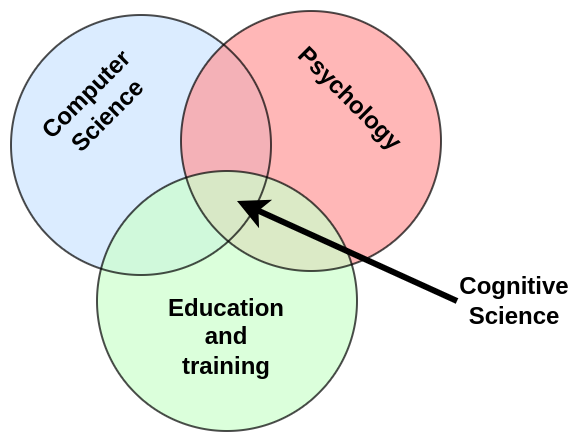

The diagram above was exported from draw.io. Its source (the exported page's mxGraphModel, read from the mxfile embedded in the PNG):
<mxGraphModel dx="398" dy="233" grid="1" gridSize="10" guides="1" tooltips="1" connect="1" arrows="1" fold="1" page="1" pageScale="1" pageWidth="850" pageHeight="1100" math="0" shadow="0">
  <root>
    <mxCell id="0" />
    <mxCell id="1" parent="0" />
    <mxCell id="Cp7Ub9Jha0V-VNZlXf1h-1" value="" style="ellipse;whiteSpace=wrap;html=1;aspect=fixed;fillColor=#CCE5FF;strokeColor=none;opacity=70;" parent="1" vertex="1">
      <mxGeometry x="352" y="370" width="130" height="130" as="geometry" />
    </mxCell>
    <mxCell id="Cp7Ub9Jha0V-VNZlXf1h-6" value="" style="ellipse;whiteSpace=wrap;html=1;aspect=fixed;fillColor=#FF9999;strokeColor=none;opacity=70;" parent="1" vertex="1">
      <mxGeometry x="437" y="368" width="130" height="130" as="geometry" />
    </mxCell>
    <mxCell id="Cp7Ub9Jha0V-VNZlXf1h-7" value="" style="ellipse;whiteSpace=wrap;html=1;aspect=fixed;fillColor=#CCFFCC;strokeColor=none;opacity=70;" parent="1" vertex="1">
      <mxGeometry x="395" y="448" width="130" height="130" as="geometry" />
    </mxCell>
    <mxCell id="Cp7Ub9Jha0V-VNZlXf1h-11" value="" style="ellipse;whiteSpace=wrap;html=1;aspect=fixed;fillColor=none;strokeColor=default;opacity=70;" parent="1" vertex="1">
      <mxGeometry x="352" y="370" width="130" height="130" as="geometry" />
    </mxCell>
    <mxCell id="Cp7Ub9Jha0V-VNZlXf1h-12" value="" style="ellipse;whiteSpace=wrap;html=1;aspect=fixed;fillColor=none;strokeColor=default;opacity=70;" parent="1" vertex="1">
      <mxGeometry x="437" y="368" width="130" height="130" as="geometry" />
    </mxCell>
    <mxCell id="Cp7Ub9Jha0V-VNZlXf1h-13" value="" style="ellipse;whiteSpace=wrap;html=1;aspect=fixed;fillColor=none;strokeColor=default;opacity=70;" parent="1" vertex="1">
      <mxGeometry x="395" y="448" width="130" height="130" as="geometry" />
    </mxCell>
    <mxCell id="Cp7Ub9Jha0V-VNZlXf1h-14" value="&lt;b&gt;Computer Science&lt;/b&gt;" style="text;html=1;align=center;verticalAlign=middle;whiteSpace=wrap;rounded=0;rotation=-45;" parent="1" vertex="1">
      <mxGeometry x="365" y="400" width="60" height="30" as="geometry" />
    </mxCell>
    <mxCell id="Cp7Ub9Jha0V-VNZlXf1h-15" value="&lt;div&gt;&lt;b&gt;Psychology&lt;/b&gt;&lt;/div&gt;&lt;div&gt;&lt;br&gt;&lt;/div&gt;" style="text;html=1;align=center;verticalAlign=middle;whiteSpace=wrap;rounded=0;rotation=45;" parent="1" vertex="1">
      <mxGeometry x="487" y="402" width="60" height="30" as="geometry" />
    </mxCell>
    <mxCell id="Cp7Ub9Jha0V-VNZlXf1h-16" value="&lt;div&gt;&lt;b&gt;Education and training&lt;/b&gt;&lt;/div&gt;" style="text;html=1;align=center;verticalAlign=middle;whiteSpace=wrap;rounded=0;rotation=0;" parent="1" vertex="1">
      <mxGeometry x="430" y="516" width="60" height="30" as="geometry" />
    </mxCell>
    <mxCell id="Cp7Ub9Jha0V-VNZlXf1h-17" value="" style="endArrow=classic;html=1;rounded=0;strokeWidth=3;" parent="1" edge="1">
      <mxGeometry width="50" height="50" relative="1" as="geometry">
        <mxPoint x="575" y="513" as="sourcePoint" />
        <mxPoint x="465" y="463" as="targetPoint" />
      </mxGeometry>
    </mxCell>
    <mxCell id="Cp7Ub9Jha0V-VNZlXf1h-18" value="&lt;div&gt;&lt;b&gt;Cognitive Science&lt;/b&gt;&lt;/div&gt;" style="text;html=1;align=center;verticalAlign=middle;whiteSpace=wrap;rounded=0;rotation=0;" parent="1" vertex="1">
      <mxGeometry x="574" y="498" width="60" height="30" as="geometry" />
    </mxCell>
  </root>
</mxGraphModel>